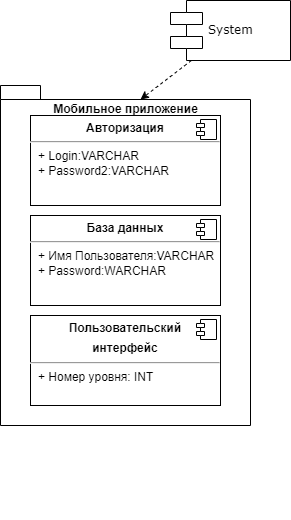

The diagram above was exported from draw.io. Its source (the exported page's mxGraphModel, read from the mxfile embedded in the PNG):
<mxGraphModel dx="1019" dy="492" grid="1" gridSize="10" guides="1" tooltips="1" connect="1" arrows="1" fold="1" page="1" pageScale="1" pageWidth="1100" pageHeight="850" background="none" math="0" shadow="0">
  <root>
    <mxCell id="0" />
    <mxCell id="1" parent="0" />
    <mxCell id="E-GksMY-ocpjPV0J5S1q-9" style="rounded=0;orthogonalLoop=1;jettySize=auto;html=1;entryX=0;entryY=0;entryDx=140;entryDy=14;entryPerimeter=0;dashed=1;" parent="1" source="39150e848f15840c-7" target="E-GksMY-ocpjPV0J5S1q-4" edge="1">
      <mxGeometry relative="1" as="geometry" />
    </mxCell>
    <mxCell id="39150e848f15840c-7" value="System" style="shape=component;align=left;spacingLeft=36;rounded=0;shadow=0;comic=0;labelBackgroundColor=none;strokeWidth=1;fontFamily=Verdana;fontSize=12;html=1;" parent="1" vertex="1">
      <mxGeometry x="440" y="135" width="120" height="60" as="geometry" />
    </mxCell>
    <mxCell id="E-GksMY-ocpjPV0J5S1q-4" value="&lt;font style=&quot;vertical-align: inherit;&quot;&gt;&lt;font style=&quot;vertical-align: inherit;&quot;&gt;&lt;font style=&quot;vertical-align: inherit;&quot;&gt;&lt;font style=&quot;vertical-align: inherit;&quot;&gt;&lt;br&gt;&lt;br&gt;&lt;br&gt;&lt;br&gt;&lt;br&gt;&lt;br&gt;&lt;br&gt;Мобильное приложение&lt;/font&gt;&lt;/font&gt;&lt;br&gt;&lt;br&gt;&lt;br&gt;&lt;br&gt;&lt;br&gt;&lt;br&gt;&lt;br&gt;&lt;br&gt;&lt;br&gt;&lt;br&gt;&lt;br&gt;&lt;br&gt;&lt;br&gt;&lt;br&gt;&lt;br&gt;&lt;br&gt;&lt;br&gt;&lt;br&gt;&lt;br&gt;&lt;br&gt;&lt;br&gt;&lt;br&gt;&lt;br&gt;&lt;br&gt;&lt;br&gt;&lt;br&gt;&lt;br&gt;&lt;br&gt;&lt;br&gt;&lt;/font&gt;&lt;/font&gt;" style="shape=folder;fontStyle=1;spacingTop=10;tabWidth=40;tabHeight=14;tabPosition=left;html=1;fillColor=none;" parent="1" vertex="1">
      <mxGeometry x="270" y="220" width="250" height="340" as="geometry" />
    </mxCell>
    <mxCell id="E-GksMY-ocpjPV0J5S1q-19" value="&lt;p style=&quot;margin: 0px ; margin-top: 6px ; text-align: center&quot;&gt;&lt;b&gt;База данных&lt;/b&gt;&lt;/p&gt;&lt;hr&gt;&lt;p style=&quot;margin: 0px ; margin-left: 8px&quot;&gt;+ Имя Пользователя:VARCHAR&lt;br&gt;+ Password:WARCHAR&lt;/p&gt;" style="align=left;overflow=fill;html=1;dropTarget=0;fillColor=none;" parent="1" vertex="1">
      <mxGeometry x="300" y="350" width="190" height="90" as="geometry" />
    </mxCell>
    <mxCell id="E-GksMY-ocpjPV0J5S1q-20" value="" style="shape=component;jettyWidth=8;jettyHeight=4;fillColor=none;" parent="E-GksMY-ocpjPV0J5S1q-19" vertex="1">
      <mxGeometry x="1" width="20" height="20" relative="1" as="geometry">
        <mxPoint x="-24" y="4" as="offset" />
      </mxGeometry>
    </mxCell>
    <mxCell id="E-GksMY-ocpjPV0J5S1q-22" value="&lt;p style=&quot;margin: 0px ; margin-top: 6px ; text-align: center&quot;&gt;&lt;b&gt;Пользовательский&lt;/b&gt;&lt;/p&gt;&lt;p style=&quot;margin: 0px ; margin-top: 6px ; text-align: center&quot;&gt;&lt;b&gt;интерфейс&lt;/b&gt;&lt;/p&gt;&lt;hr&gt;&lt;p style=&quot;margin: 0px ; margin-left: 8px&quot;&gt;+ Номер уровня: INT&lt;br&gt;&lt;br&gt;&lt;/p&gt;" style="align=left;overflow=fill;html=1;dropTarget=0;fillColor=none;" parent="1" vertex="1">
      <mxGeometry x="300" y="450" width="190" height="90" as="geometry" />
    </mxCell>
    <mxCell id="E-GksMY-ocpjPV0J5S1q-23" value="" style="shape=component;jettyWidth=8;jettyHeight=4;fillColor=none;" parent="E-GksMY-ocpjPV0J5S1q-22" vertex="1">
      <mxGeometry x="1" width="20" height="20" relative="1" as="geometry">
        <mxPoint x="-24" y="4" as="offset" />
      </mxGeometry>
    </mxCell>
    <mxCell id="E-GksMY-ocpjPV0J5S1q-27" value="&lt;p style=&quot;margin: 0px ; margin-top: 6px ; text-align: center&quot;&gt;&lt;b&gt;&lt;font style=&quot;vertical-align: inherit;&quot;&gt;&lt;font style=&quot;vertical-align: inherit;&quot;&gt;Авторизация&lt;/font&gt;&lt;/font&gt;&lt;/b&gt;&lt;/p&gt;&lt;hr&gt;&lt;p style=&quot;margin: 0px ; margin-left: 8px&quot;&gt;&lt;font style=&quot;vertical-align: inherit;&quot;&gt;&lt;font style=&quot;vertical-align: inherit;&quot;&gt;+ Login:VARCHAR&lt;/font&gt;&lt;/font&gt;&lt;br&gt;&lt;font style=&quot;vertical-align: inherit;&quot;&gt;&lt;font style=&quot;vertical-align: inherit;&quot;&gt;+ Password2:VARCHAR&lt;/font&gt;&lt;/font&gt;&lt;/p&gt;" style="align=left;overflow=fill;html=1;dropTarget=0;fillColor=none;" parent="1" vertex="1">
      <mxGeometry x="300" y="250" width="190" height="90" as="geometry" />
    </mxCell>
    <mxCell id="E-GksMY-ocpjPV0J5S1q-28" value="" style="shape=component;jettyWidth=8;jettyHeight=4;fillColor=none;" parent="E-GksMY-ocpjPV0J5S1q-27" vertex="1">
      <mxGeometry x="1" width="20" height="20" relative="1" as="geometry">
        <mxPoint x="-24" y="4" as="offset" />
      </mxGeometry>
    </mxCell>
  </root>
</mxGraphModel>